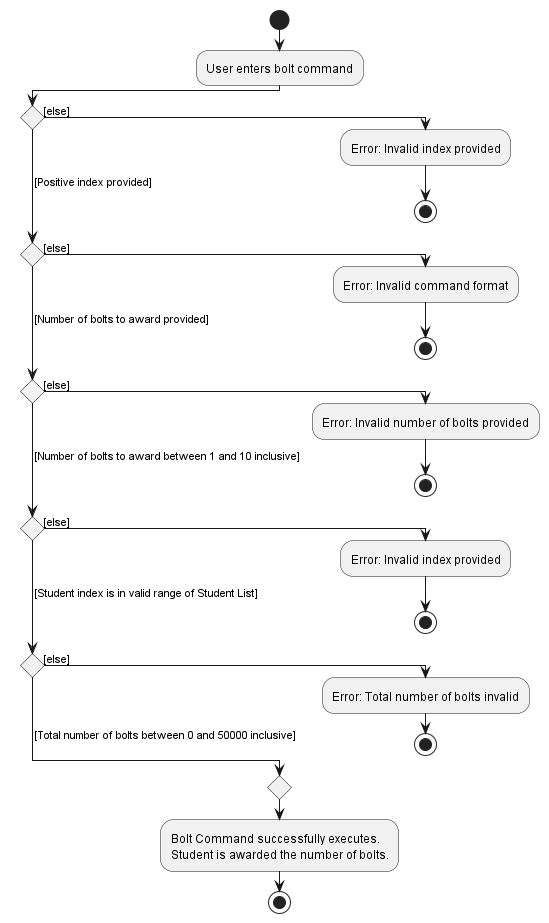

The diagram above was rendered by PlantUML. Its source (embedded in the PNG):
@startuml
!pragma useVerticalIf on
start
:User enters bolt command;
if () then ([else])
  :Error: Invalid index provided;
  stop
( [Positive index provided]) elseif () then ([else])
  :Error: Invalid command format;
  stop
( [Number of bolts to award provided]) elseif () then ([else])
  :Error: Invalid number of bolts provided;
  stop
( [Number of bolts to award between 1 and 10 inclusive]) elseif () then ([else])
  :Error: Invalid index provided;
  stop
( [Student index is in valid range of Student List]) elseif () then ([else])
  :Error: Total number of bolts invalid;
  stop
else ( [Total number of bolts between 0 and 50000 inclusive])
endif
  :Bolt Command successfully executes.
Student is awarded the number of bolts.;
stop

@enduml